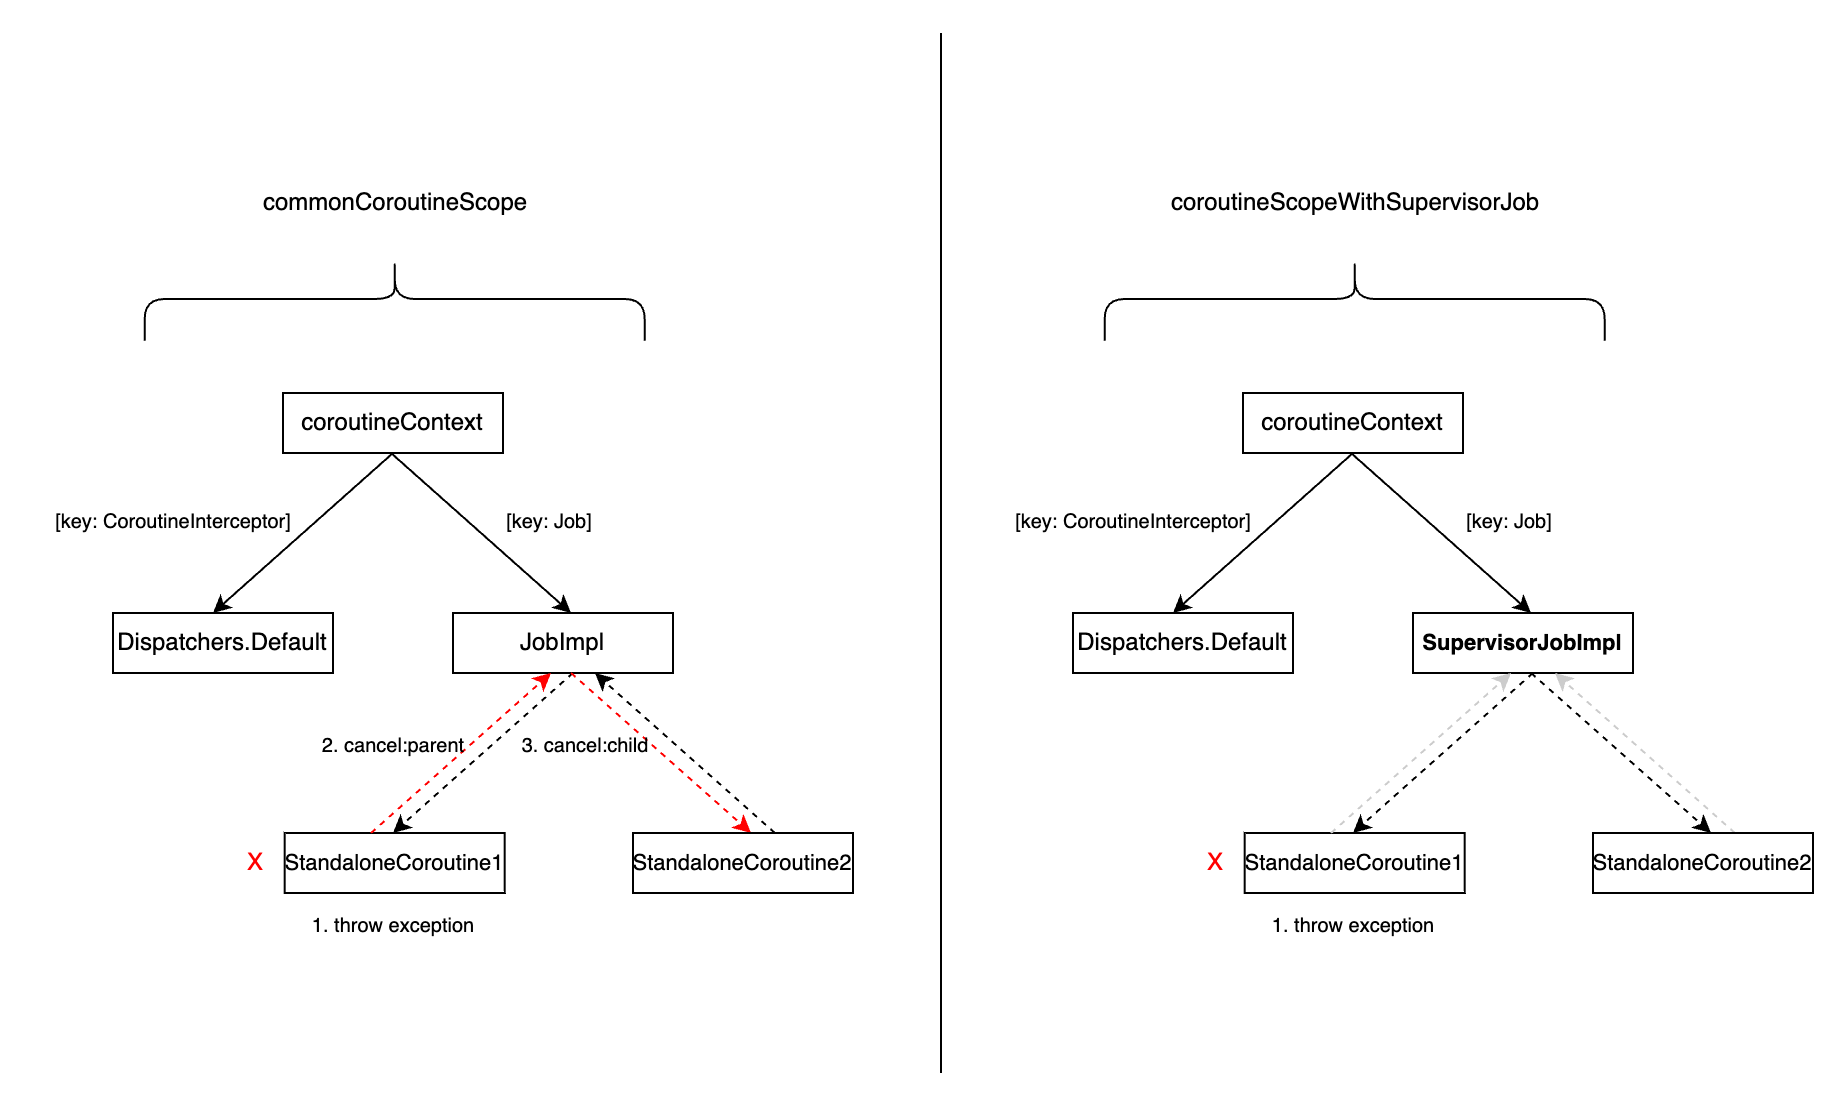

The diagram above was exported from draw.io. Its source (the exported page's mxGraphModel, read from the mxfile embedded in the PNG):
<mxGraphModel dx="1876" dy="659" grid="1" gridSize="10" guides="1" tooltips="1" connect="1" arrows="1" fold="1" page="1" pageScale="1" pageWidth="850" pageHeight="1100" math="0" shadow="0">
  <root>
    <mxCell id="0" />
    <mxCell id="1" parent="0" />
    <mxCell id="KKwdq_n8aDNH_cKme6rT-1" value="" style="shape=curlyBracket;whiteSpace=wrap;html=1;rounded=1;labelPosition=left;verticalLabelPosition=middle;align=right;verticalAlign=middle;direction=south;" vertex="1" parent="1">
      <mxGeometry x="25.835000000000008" y="292.16499999999996" width="250" height="41.67" as="geometry" />
    </mxCell>
    <mxCell id="KKwdq_n8aDNH_cKme6rT-2" value="commonCoroutineScope" style="text;html=1;align=center;verticalAlign=middle;resizable=0;points=[];autosize=1;strokeColor=none;fillColor=none;" vertex="1" parent="1">
      <mxGeometry x="70.84" y="250" width="160" height="30" as="geometry" />
    </mxCell>
    <mxCell id="KKwdq_n8aDNH_cKme6rT-4" value="" style="endArrow=classic;html=1;rounded=0;" edge="1" parent="1">
      <mxGeometry width="50" height="50" relative="1" as="geometry">
        <mxPoint x="150" y="390" as="sourcePoint" />
        <mxPoint x="60" y="470" as="targetPoint" />
      </mxGeometry>
    </mxCell>
    <mxCell id="KKwdq_n8aDNH_cKme6rT-8" value="" style="endArrow=classic;html=1;rounded=0;" edge="1" parent="1">
      <mxGeometry width="50" height="50" relative="1" as="geometry">
        <mxPoint x="149" y="390" as="sourcePoint" />
        <mxPoint x="239" y="470" as="targetPoint" />
      </mxGeometry>
    </mxCell>
    <mxCell id="KKwdq_n8aDNH_cKme6rT-9" value="Dispatchers.Default" style="rounded=0;whiteSpace=wrap;html=1;" vertex="1" parent="1">
      <mxGeometry x="10" y="470" width="110" height="30" as="geometry" />
    </mxCell>
    <mxCell id="KKwdq_n8aDNH_cKme6rT-10" value="JobImpl" style="rounded=0;whiteSpace=wrap;html=1;" vertex="1" parent="1">
      <mxGeometry x="180" y="470" width="110" height="30" as="geometry" />
    </mxCell>
    <mxCell id="KKwdq_n8aDNH_cKme6rT-11" value="StandaloneCoroutine1" style="rounded=0;whiteSpace=wrap;html=1;fontSize=11;" vertex="1" parent="1">
      <mxGeometry x="95.84" y="580" width="110" height="30" as="geometry" />
    </mxCell>
    <mxCell id="KKwdq_n8aDNH_cKme6rT-12" value="" style="endArrow=classic;html=1;rounded=0;dashed=1;" edge="1" parent="1">
      <mxGeometry width="50" height="50" relative="1" as="geometry">
        <mxPoint x="240" y="500" as="sourcePoint" />
        <mxPoint x="150" y="580" as="targetPoint" />
      </mxGeometry>
    </mxCell>
    <mxCell id="KKwdq_n8aDNH_cKme6rT-13" value="[key: CoroutineInterceptor]" style="text;html=1;align=center;verticalAlign=middle;resizable=0;points=[];autosize=1;strokeColor=none;fillColor=none;fontSize=10;" vertex="1" parent="1">
      <mxGeometry x="-30" y="408" width="140" height="30" as="geometry" />
    </mxCell>
    <mxCell id="KKwdq_n8aDNH_cKme6rT-15" value="[key: Job]" style="text;html=1;align=center;verticalAlign=middle;resizable=0;points=[];autosize=1;strokeColor=none;fillColor=none;fontSize=10;" vertex="1" parent="1">
      <mxGeometry x="193" y="408" width="70" height="30" as="geometry" />
    </mxCell>
    <mxCell id="KKwdq_n8aDNH_cKme6rT-16" value="" style="endArrow=classic;html=1;rounded=0;fontColor=#FF0000;strokeColor=#FF0000;dashed=1;" edge="1" parent="1">
      <mxGeometry width="50" height="50" relative="1" as="geometry">
        <mxPoint x="139" y="580" as="sourcePoint" />
        <mxPoint x="229" y="500" as="targetPoint" />
      </mxGeometry>
    </mxCell>
    <mxCell id="KKwdq_n8aDNH_cKme6rT-17" value="2. cancel:parent" style="text;html=1;align=center;verticalAlign=middle;resizable=0;points=[];autosize=1;strokeColor=none;fillColor=none;fontSize=10;" vertex="1" parent="1">
      <mxGeometry x="105" y="520" width="90" height="30" as="geometry" />
    </mxCell>
    <mxCell id="KKwdq_n8aDNH_cKme6rT-19" value="" style="endArrow=classic;html=1;rounded=0;strokeColor=#FF0000;dashed=1;" edge="1" parent="1">
      <mxGeometry width="50" height="50" relative="1" as="geometry">
        <mxPoint x="239" y="500" as="sourcePoint" />
        <mxPoint x="329" y="580" as="targetPoint" />
      </mxGeometry>
    </mxCell>
    <mxCell id="KKwdq_n8aDNH_cKme6rT-20" value="3. cancel:child" style="text;html=1;align=center;verticalAlign=middle;resizable=0;points=[];autosize=1;strokeColor=none;fillColor=none;fontSize=10;" vertex="1" parent="1">
      <mxGeometry x="200.84" y="520" width="90" height="30" as="geometry" />
    </mxCell>
    <mxCell id="KKwdq_n8aDNH_cKme6rT-21" value="" style="endArrow=classic;html=1;rounded=0;dashed=1;" edge="1" parent="1">
      <mxGeometry width="50" height="50" relative="1" as="geometry">
        <mxPoint x="341" y="580" as="sourcePoint" />
        <mxPoint x="251" y="500" as="targetPoint" />
      </mxGeometry>
    </mxCell>
    <mxCell id="KKwdq_n8aDNH_cKme6rT-22" value="StandaloneCoroutine2" style="rounded=0;whiteSpace=wrap;html=1;fontSize=11;" vertex="1" parent="1">
      <mxGeometry x="270" y="580" width="110" height="30" as="geometry" />
    </mxCell>
    <mxCell id="KKwdq_n8aDNH_cKme6rT-24" value="X" style="text;html=1;align=center;verticalAlign=middle;resizable=0;points=[];autosize=1;strokeColor=none;fillColor=none;fontColor=#FF0000;" vertex="1" parent="1">
      <mxGeometry x="65.84" y="580" width="30" height="30" as="geometry" />
    </mxCell>
    <mxCell id="KKwdq_n8aDNH_cKme6rT-25" value="1. throw exception" style="text;html=1;align=center;verticalAlign=middle;resizable=0;points=[];autosize=1;strokeColor=none;fillColor=none;fontSize=10;" vertex="1" parent="1">
      <mxGeometry x="100" y="610" width="100" height="30" as="geometry" />
    </mxCell>
    <mxCell id="KKwdq_n8aDNH_cKme6rT-26" value="coroutineContext" style="rounded=0;whiteSpace=wrap;html=1;" vertex="1" parent="1">
      <mxGeometry x="95" y="360" width="110" height="30" as="geometry" />
    </mxCell>
    <mxCell id="KKwdq_n8aDNH_cKme6rT-27" value="" style="endArrow=none;html=1;rounded=0;" edge="1" parent="1">
      <mxGeometry width="50" height="50" relative="1" as="geometry">
        <mxPoint x="424" y="700" as="sourcePoint" />
        <mxPoint x="424" y="180" as="targetPoint" />
      </mxGeometry>
    </mxCell>
    <mxCell id="KKwdq_n8aDNH_cKme6rT-28" value="" style="shape=curlyBracket;whiteSpace=wrap;html=1;rounded=1;labelPosition=left;verticalLabelPosition=middle;align=right;verticalAlign=middle;direction=south;" vertex="1" parent="1">
      <mxGeometry x="505.83500000000004" y="292.16499999999996" width="250" height="41.67" as="geometry" />
    </mxCell>
    <mxCell id="KKwdq_n8aDNH_cKme6rT-29" value="coroutineScopeWithSupervisorJob" style="text;html=1;align=center;verticalAlign=middle;resizable=0;points=[];autosize=1;strokeColor=none;fillColor=none;" vertex="1" parent="1">
      <mxGeometry x="525.84" y="250" width="210" height="30" as="geometry" />
    </mxCell>
    <mxCell id="KKwdq_n8aDNH_cKme6rT-30" value="" style="endArrow=classic;html=1;rounded=0;" edge="1" parent="1">
      <mxGeometry width="50" height="50" relative="1" as="geometry">
        <mxPoint x="630" y="390" as="sourcePoint" />
        <mxPoint x="540" y="470" as="targetPoint" />
      </mxGeometry>
    </mxCell>
    <mxCell id="KKwdq_n8aDNH_cKme6rT-31" value="" style="endArrow=classic;html=1;rounded=0;" edge="1" parent="1">
      <mxGeometry width="50" height="50" relative="1" as="geometry">
        <mxPoint x="629" y="390" as="sourcePoint" />
        <mxPoint x="719" y="470" as="targetPoint" />
      </mxGeometry>
    </mxCell>
    <mxCell id="KKwdq_n8aDNH_cKme6rT-32" value="Dispatchers.Default" style="rounded=0;whiteSpace=wrap;html=1;" vertex="1" parent="1">
      <mxGeometry x="490" y="470" width="110" height="30" as="geometry" />
    </mxCell>
    <mxCell id="KKwdq_n8aDNH_cKme6rT-33" value="SupervisorJobImpl" style="rounded=0;whiteSpace=wrap;html=1;fontStyle=1;fontSize=11;" vertex="1" parent="1">
      <mxGeometry x="660" y="470" width="110" height="30" as="geometry" />
    </mxCell>
    <mxCell id="KKwdq_n8aDNH_cKme6rT-34" value="StandaloneCoroutine1" style="rounded=0;whiteSpace=wrap;html=1;fontSize=11;" vertex="1" parent="1">
      <mxGeometry x="575.84" y="580" width="110" height="30" as="geometry" />
    </mxCell>
    <mxCell id="KKwdq_n8aDNH_cKme6rT-35" value="" style="endArrow=classic;html=1;rounded=0;dashed=1;" edge="1" parent="1">
      <mxGeometry width="50" height="50" relative="1" as="geometry">
        <mxPoint x="720" y="500" as="sourcePoint" />
        <mxPoint x="630" y="580" as="targetPoint" />
      </mxGeometry>
    </mxCell>
    <mxCell id="KKwdq_n8aDNH_cKme6rT-36" value="[key: CoroutineInterceptor]" style="text;html=1;align=center;verticalAlign=middle;resizable=0;points=[];autosize=1;strokeColor=none;fillColor=none;fontSize=10;" vertex="1" parent="1">
      <mxGeometry x="450" y="408" width="140" height="30" as="geometry" />
    </mxCell>
    <mxCell id="KKwdq_n8aDNH_cKme6rT-37" value="[key: Job]" style="text;html=1;align=center;verticalAlign=middle;resizable=0;points=[];autosize=1;strokeColor=none;fillColor=none;fontSize=10;" vertex="1" parent="1">
      <mxGeometry x="673" y="408" width="70" height="30" as="geometry" />
    </mxCell>
    <mxCell id="KKwdq_n8aDNH_cKme6rT-38" value="" style="endArrow=classic;html=1;rounded=0;fontColor=#CCCCCC;strokeColor=#CCCCCC;dashed=1;" edge="1" parent="1">
      <mxGeometry width="50" height="50" relative="1" as="geometry">
        <mxPoint x="619" y="580" as="sourcePoint" />
        <mxPoint x="709" y="500" as="targetPoint" />
      </mxGeometry>
    </mxCell>
    <mxCell id="KKwdq_n8aDNH_cKme6rT-40" value="" style="endArrow=classic;html=1;rounded=0;strokeColor=#000000;dashed=1;" edge="1" parent="1">
      <mxGeometry width="50" height="50" relative="1" as="geometry">
        <mxPoint x="719" y="500" as="sourcePoint" />
        <mxPoint x="809" y="580" as="targetPoint" />
      </mxGeometry>
    </mxCell>
    <mxCell id="KKwdq_n8aDNH_cKme6rT-42" value="" style="endArrow=classic;html=1;rounded=0;dashed=1;strokeColor=#CCCCCC;" edge="1" parent="1">
      <mxGeometry width="50" height="50" relative="1" as="geometry">
        <mxPoint x="821" y="580" as="sourcePoint" />
        <mxPoint x="731" y="500" as="targetPoint" />
      </mxGeometry>
    </mxCell>
    <mxCell id="KKwdq_n8aDNH_cKme6rT-43" value="StandaloneCoroutine2" style="rounded=0;whiteSpace=wrap;html=1;fontSize=11;" vertex="1" parent="1">
      <mxGeometry x="750" y="580" width="110" height="30" as="geometry" />
    </mxCell>
    <mxCell id="KKwdq_n8aDNH_cKme6rT-44" value="X" style="text;html=1;align=center;verticalAlign=middle;resizable=0;points=[];autosize=1;strokeColor=none;fillColor=none;fontColor=#FF0000;" vertex="1" parent="1">
      <mxGeometry x="545.84" y="580" width="30" height="30" as="geometry" />
    </mxCell>
    <mxCell id="KKwdq_n8aDNH_cKme6rT-45" value="1. throw exception" style="text;html=1;align=center;verticalAlign=middle;resizable=0;points=[];autosize=1;strokeColor=none;fillColor=none;fontSize=10;" vertex="1" parent="1">
      <mxGeometry x="580" y="610" width="100" height="30" as="geometry" />
    </mxCell>
    <mxCell id="KKwdq_n8aDNH_cKme6rT-46" value="coroutineContext" style="rounded=0;whiteSpace=wrap;html=1;" vertex="1" parent="1">
      <mxGeometry x="575" y="360" width="110" height="30" as="geometry" />
    </mxCell>
  </root>
</mxGraphModel>